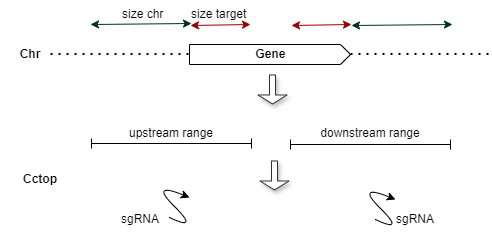

The diagram above was exported from draw.io. Its source (the exported page's mxGraphModel, read from the mxfile embedded in the PNG):
<mxGraphModel dx="1657" dy="754" grid="1" gridSize="10" guides="1" tooltips="1" connect="1" arrows="1" fold="1" page="1" pageScale="1" pageWidth="850" pageHeight="1100" math="0" shadow="0">
  <root>
    <mxCell id="0" />
    <mxCell id="1" parent="0" />
    <mxCell id="UjwtfXHMPQcFLtNEOjGr-2" value="" style="endArrow=none;dashed=1;html=1;dashPattern=1 3;strokeWidth=2;rounded=0;" edge="1" parent="1">
      <mxGeometry width="50" height="50" relative="1" as="geometry">
        <mxPoint x="60" y="189.5" as="sourcePoint" />
        <mxPoint x="200" y="189.5" as="targetPoint" />
      </mxGeometry>
    </mxCell>
    <mxCell id="UjwtfXHMPQcFLtNEOjGr-3" value="" style="endArrow=none;dashed=1;html=1;dashPattern=1 3;strokeWidth=2;rounded=0;" edge="1" parent="1">
      <mxGeometry width="50" height="50" relative="1" as="geometry">
        <mxPoint x="360" y="189.5" as="sourcePoint" />
        <mxPoint x="500" y="189.5" as="targetPoint" />
      </mxGeometry>
    </mxCell>
    <mxCell id="UjwtfXHMPQcFLtNEOjGr-4" value="size chr" style="text;whiteSpace=wrap;" vertex="1" parent="1">
      <mxGeometry x="130" y="136" width="60" height="20" as="geometry" />
    </mxCell>
    <mxCell id="UjwtfXHMPQcFLtNEOjGr-5" value="" style="endArrow=classic;startArrow=classic;html=1;rounded=0;strokeColor=#00331A;" edge="1" parent="1">
      <mxGeometry width="50" height="50" relative="1" as="geometry">
        <mxPoint x="100" y="160" as="sourcePoint" />
        <mxPoint x="201" y="159" as="targetPoint" />
      </mxGeometry>
    </mxCell>
    <mxCell id="UjwtfXHMPQcFLtNEOjGr-8" value="" style="endArrow=classic;startArrow=classic;html=1;rounded=0;strokeColor=#990000;" edge="1" parent="1">
      <mxGeometry width="50" height="50" relative="1" as="geometry">
        <mxPoint x="200" y="161" as="sourcePoint" />
        <mxPoint x="260" y="160" as="targetPoint" />
      </mxGeometry>
    </mxCell>
    <mxCell id="UjwtfXHMPQcFLtNEOjGr-9" value="" style="endArrow=classic;startArrow=classic;html=1;rounded=0;strokeColor=#990000;" edge="1" parent="1">
      <mxGeometry width="50" height="50" relative="1" as="geometry">
        <mxPoint x="301" y="161" as="sourcePoint" />
        <mxPoint x="361" y="160" as="targetPoint" />
      </mxGeometry>
    </mxCell>
    <mxCell id="UjwtfXHMPQcFLtNEOjGr-10" value="" style="endArrow=classic;startArrow=classic;html=1;rounded=0;strokeColor=#00331A;" edge="1" parent="1">
      <mxGeometry width="50" height="50" relative="1" as="geometry">
        <mxPoint x="361" y="161" as="sourcePoint" />
        <mxPoint x="462" y="160" as="targetPoint" />
      </mxGeometry>
    </mxCell>
    <mxCell id="UjwtfXHMPQcFLtNEOjGr-11" value="size target" style="text;whiteSpace=wrap;" vertex="1" parent="1">
      <mxGeometry x="199" y="136" width="60" height="20" as="geometry" />
    </mxCell>
    <mxCell id="UjwtfXHMPQcFLtNEOjGr-12" value="&lt;b&gt;Chr&lt;/b&gt;" style="text;html=1;align=center;verticalAlign=middle;whiteSpace=wrap;rounded=0;" vertex="1" parent="1">
      <mxGeometry x="10" y="175" width="60" height="30" as="geometry" />
    </mxCell>
    <mxCell id="UjwtfXHMPQcFLtNEOjGr-13" value="&lt;b&gt;Gene&lt;/b&gt;" style="html=1;shadow=0;dashed=0;align=center;verticalAlign=middle;shape=mxgraph.arrows2.arrow;dy=0;dx=10;notch=0;" vertex="1" parent="1">
      <mxGeometry x="199" y="180" width="161" height="20" as="geometry" />
    </mxCell>
    <mxCell id="UjwtfXHMPQcFLtNEOjGr-18" value="" style="shape=crossbar;whiteSpace=wrap;html=1;rounded=1;" vertex="1" parent="1">
      <mxGeometry x="300" y="275" width="160" height="10" as="geometry" />
    </mxCell>
    <mxCell id="UjwtfXHMPQcFLtNEOjGr-19" value="" style="shape=crossbar;whiteSpace=wrap;html=1;rounded=1;" vertex="1" parent="1">
      <mxGeometry x="101" y="274" width="160" height="10" as="geometry" />
    </mxCell>
    <mxCell id="UjwtfXHMPQcFLtNEOjGr-21" value="upstream range" style="text;html=1;align=center;verticalAlign=middle;whiteSpace=wrap;rounded=0;" vertex="1" parent="1">
      <mxGeometry x="121" y="254" width="120" height="30" as="geometry" />
    </mxCell>
    <mxCell id="UjwtfXHMPQcFLtNEOjGr-22" value="downstream range" style="text;html=1;align=center;verticalAlign=middle;whiteSpace=wrap;rounded=0;" vertex="1" parent="1">
      <mxGeometry x="320" y="254" width="120" height="30" as="geometry" />
    </mxCell>
    <mxCell id="UjwtfXHMPQcFLtNEOjGr-23" value="" style="curved=1;endArrow=classic;html=1;rounded=0;" edge="1" parent="1">
      <mxGeometry width="50" height="50" relative="1" as="geometry">
        <mxPoint x="385" y="355" as="sourcePoint" />
        <mxPoint x="405" y="335" as="targetPoint" />
        <Array as="points">
          <mxPoint x="415" y="369" />
          <mxPoint x="365" y="319" />
        </Array>
      </mxGeometry>
    </mxCell>
    <mxCell id="UjwtfXHMPQcFLtNEOjGr-24" value="" style="curved=1;endArrow=classic;html=1;rounded=0;" edge="1" parent="1">
      <mxGeometry width="50" height="50" relative="1" as="geometry">
        <mxPoint x="179" y="353" as="sourcePoint" />
        <mxPoint x="199" y="333" as="targetPoint" />
        <Array as="points">
          <mxPoint x="209" y="367" />
          <mxPoint x="159" y="317" />
        </Array>
      </mxGeometry>
    </mxCell>
    <mxCell id="UjwtfXHMPQcFLtNEOjGr-25" value="&lt;b&gt;Cctop&lt;/b&gt;" style="text;html=1;align=center;verticalAlign=middle;whiteSpace=wrap;rounded=0;" vertex="1" parent="1">
      <mxGeometry x="20" y="300" width="60" height="30" as="geometry" />
    </mxCell>
    <mxCell id="UjwtfXHMPQcFLtNEOjGr-26" value="" style="shape=flexArrow;endArrow=classic;html=1;rounded=0;shadow=1;fillColor=#FFFFFF;strokeColor=#333333;endWidth=22;endSize=2.67;width=6;" edge="1" parent="1">
      <mxGeometry width="50" height="50" relative="1" as="geometry">
        <mxPoint x="282" y="210" as="sourcePoint" />
        <mxPoint x="282" y="240" as="targetPoint" />
      </mxGeometry>
    </mxCell>
    <mxCell id="UjwtfXHMPQcFLtNEOjGr-28" value="" style="shape=flexArrow;endArrow=classic;html=1;rounded=0;shadow=1;fillColor=#FFFFFF;strokeColor=#333333;endWidth=22;endSize=2.67;width=6;" edge="1" parent="1">
      <mxGeometry width="50" height="50" relative="1" as="geometry">
        <mxPoint x="284" y="296" as="sourcePoint" />
        <mxPoint x="284" y="326" as="targetPoint" />
      </mxGeometry>
    </mxCell>
    <mxCell id="UjwtfXHMPQcFLtNEOjGr-29" value="sgRNA" style="text;html=1;align=center;verticalAlign=middle;whiteSpace=wrap;rounded=0;" vertex="1" parent="1">
      <mxGeometry x="90" y="340" width="120" height="30" as="geometry" />
    </mxCell>
    <mxCell id="UjwtfXHMPQcFLtNEOjGr-30" value="sgRNA" style="text;html=1;align=center;verticalAlign=middle;whiteSpace=wrap;rounded=0;" vertex="1" parent="1">
      <mxGeometry x="365" y="340" width="120" height="30" as="geometry" />
    </mxCell>
  </root>
</mxGraphModel>